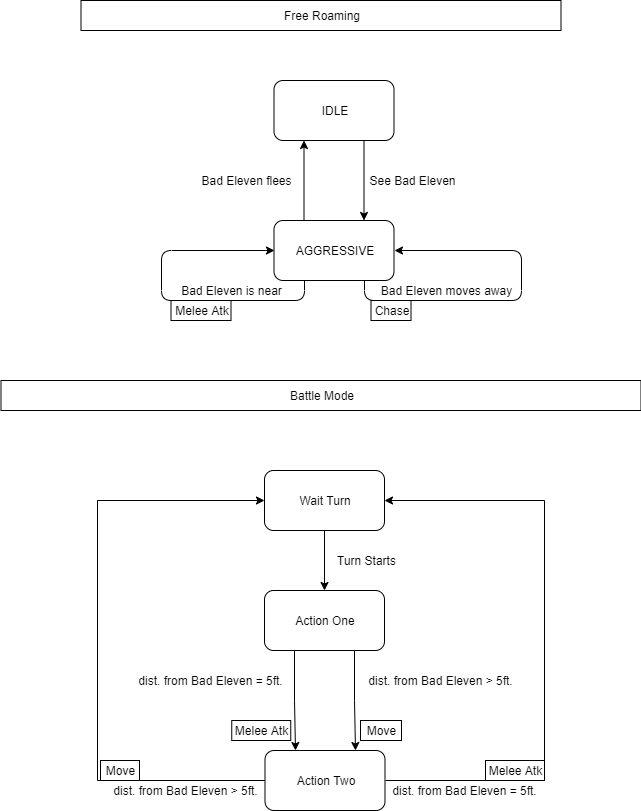

The diagram above was exported from draw.io. Its source (the exported page's mxGraphModel, read from the mxfile embedded in the PNG):
<mxGraphModel dx="780" dy="696" grid="1" gridSize="10" guides="1" tooltips="1" connect="1" arrows="1" fold="1" page="1" pageScale="1" pageWidth="827" pageHeight="1169" math="0" shadow="0">
  <root>
    <mxCell id="0" />
    <mxCell id="1" parent="0" />
    <mxCell id="uVq_kR3ZMAJ6x4FoBAPn-3" style="edgeStyle=orthogonalEdgeStyle;rounded=0;orthogonalLoop=1;jettySize=auto;html=1;exitX=0.75;exitY=1;exitDx=0;exitDy=0;entryX=0.75;entryY=0;entryDx=0;entryDy=0;" parent="1" source="uVq_kR3ZMAJ6x4FoBAPn-1" target="uVq_kR3ZMAJ6x4FoBAPn-2" edge="1">
      <mxGeometry relative="1" as="geometry" />
    </mxCell>
    <mxCell id="uVq_kR3ZMAJ6x4FoBAPn-1" value="IDLE" style="rounded=1;whiteSpace=wrap;html=1;" parent="1" vertex="1">
      <mxGeometry x="351.5" y="120" width="120" height="60" as="geometry" />
    </mxCell>
    <mxCell id="uVq_kR3ZMAJ6x4FoBAPn-4" style="edgeStyle=orthogonalEdgeStyle;rounded=0;orthogonalLoop=1;jettySize=auto;html=1;exitX=0.25;exitY=0;exitDx=0;exitDy=0;entryX=0.25;entryY=1;entryDx=0;entryDy=0;" parent="1" source="uVq_kR3ZMAJ6x4FoBAPn-2" target="uVq_kR3ZMAJ6x4FoBAPn-1" edge="1">
      <mxGeometry relative="1" as="geometry" />
    </mxCell>
    <mxCell id="uVq_kR3ZMAJ6x4FoBAPn-2" value="AGGRESSIVE" style="rounded=1;whiteSpace=wrap;html=1;" parent="1" vertex="1">
      <mxGeometry x="351.5" y="260" width="120" height="60" as="geometry" />
    </mxCell>
    <mxCell id="uVq_kR3ZMAJ6x4FoBAPn-5" value="See Bad Eleven" style="text;html=1;align=center;verticalAlign=middle;resizable=0;points=[];autosize=1;" parent="1" vertex="1">
      <mxGeometry x="439.5" y="210" width="100" height="20" as="geometry" />
    </mxCell>
    <mxCell id="uVq_kR3ZMAJ6x4FoBAPn-6" value="Bad Eleven flees" style="text;html=1;align=center;verticalAlign=middle;resizable=0;points=[];autosize=1;" parent="1" vertex="1">
      <mxGeometry x="268.5" y="210" width="110" height="20" as="geometry" />
    </mxCell>
    <mxCell id="uVq_kR3ZMAJ6x4FoBAPn-8" style="edgeStyle=orthogonalEdgeStyle;orthogonalLoop=1;jettySize=auto;html=1;exitX=0.75;exitY=1;exitDx=0;exitDy=0;entryX=1;entryY=0.5;entryDx=0;entryDy=0;rounded=1;" parent="1" source="uVq_kR3ZMAJ6x4FoBAPn-2" target="uVq_kR3ZMAJ6x4FoBAPn-2" edge="1">
      <mxGeometry relative="1" as="geometry">
        <Array as="points">
          <mxPoint x="441.5" y="340" />
          <mxPoint x="598.5" y="340" />
          <mxPoint x="598.5" y="290" />
        </Array>
      </mxGeometry>
    </mxCell>
    <mxCell id="uVq_kR3ZMAJ6x4FoBAPn-9" value="Bad Eleven moves away" style="text;html=1;align=center;verticalAlign=middle;resizable=0;points=[];autosize=1;" parent="1" vertex="1">
      <mxGeometry x="448.5" y="320" width="150" height="20" as="geometry" />
    </mxCell>
    <mxCell id="uVq_kR3ZMAJ6x4FoBAPn-10" value="Chase" style="rounded=0;whiteSpace=wrap;html=1;" parent="1" vertex="1">
      <mxGeometry x="448.5" y="340" width="40" height="20" as="geometry" />
    </mxCell>
    <mxCell id="uVq_kR3ZMAJ6x4FoBAPn-12" style="edgeStyle=orthogonalEdgeStyle;rounded=1;orthogonalLoop=1;jettySize=auto;html=1;exitX=0.25;exitY=1;exitDx=0;exitDy=0;entryX=0;entryY=0.5;entryDx=0;entryDy=0;" parent="1" source="uVq_kR3ZMAJ6x4FoBAPn-2" target="uVq_kR3ZMAJ6x4FoBAPn-2" edge="1">
      <mxGeometry relative="1" as="geometry">
        <Array as="points">
          <mxPoint x="381.5" y="340" />
          <mxPoint x="238.5" y="340" />
          <mxPoint x="238.5" y="290" />
        </Array>
      </mxGeometry>
    </mxCell>
    <mxCell id="uVq_kR3ZMAJ6x4FoBAPn-13" value="Bad Eleven is near" style="text;html=1;align=center;verticalAlign=middle;resizable=0;points=[];autosize=1;" parent="1" vertex="1">
      <mxGeometry x="248.5" y="320" width="120" height="20" as="geometry" />
    </mxCell>
    <mxCell id="uVq_kR3ZMAJ6x4FoBAPn-14" value="Melee Atk" style="rounded=0;whiteSpace=wrap;html=1;" parent="1" vertex="1">
      <mxGeometry x="248.5" y="340" width="60" height="20" as="geometry" />
    </mxCell>
    <mxCell id="uVq_kR3ZMAJ6x4FoBAPn-15" value="Free Roaming" style="rounded=0;whiteSpace=wrap;html=1;" parent="1" vertex="1">
      <mxGeometry x="158.5" y="40" width="480" height="30" as="geometry" />
    </mxCell>
    <mxCell id="uVq_kR3ZMAJ6x4FoBAPn-16" value="Battle Mode" style="rounded=0;whiteSpace=wrap;html=1;" parent="1" vertex="1">
      <mxGeometry x="78.5" y="420" width="640" height="30" as="geometry" />
    </mxCell>
    <mxCell id="y57a5m0LKOLLkJZ7lrXd-1" style="edgeStyle=orthogonalEdgeStyle;rounded=0;orthogonalLoop=1;jettySize=auto;html=1;exitX=0.75;exitY=1;exitDx=0;exitDy=0;entryX=0.75;entryY=0;entryDx=0;entryDy=0;" edge="1" parent="1" source="uVq_kR3ZMAJ6x4FoBAPn-17" target="uVq_kR3ZMAJ6x4FoBAPn-35">
      <mxGeometry relative="1" as="geometry">
        <Array as="points">
          <mxPoint x="432" y="740" />
        </Array>
      </mxGeometry>
    </mxCell>
    <mxCell id="y57a5m0LKOLLkJZ7lrXd-2" style="edgeStyle=orthogonalEdgeStyle;rounded=0;orthogonalLoop=1;jettySize=auto;html=1;exitX=0.25;exitY=1;exitDx=0;exitDy=0;entryX=0.25;entryY=0;entryDx=0;entryDy=0;" edge="1" parent="1" source="uVq_kR3ZMAJ6x4FoBAPn-17" target="uVq_kR3ZMAJ6x4FoBAPn-35">
      <mxGeometry relative="1" as="geometry">
        <Array as="points">
          <mxPoint x="372" y="740" />
        </Array>
      </mxGeometry>
    </mxCell>
    <mxCell id="uVq_kR3ZMAJ6x4FoBAPn-17" value="Action One" style="rounded=1;whiteSpace=wrap;html=1;" parent="1" vertex="1">
      <mxGeometry x="342" y="630" width="120" height="60" as="geometry" />
    </mxCell>
    <mxCell id="uVq_kR3ZMAJ6x4FoBAPn-19" style="edgeStyle=orthogonalEdgeStyle;rounded=1;orthogonalLoop=1;jettySize=auto;html=1;exitX=0.5;exitY=1;exitDx=0;exitDy=0;entryX=0.5;entryY=0;entryDx=0;entryDy=0;" parent="1" source="uVq_kR3ZMAJ6x4FoBAPn-18" target="uVq_kR3ZMAJ6x4FoBAPn-17" edge="1">
      <mxGeometry relative="1" as="geometry" />
    </mxCell>
    <mxCell id="uVq_kR3ZMAJ6x4FoBAPn-18" value="Wait Turn" style="rounded=1;whiteSpace=wrap;html=1;" parent="1" vertex="1">
      <mxGeometry x="342" y="510" width="120" height="60" as="geometry" />
    </mxCell>
    <mxCell id="uVq_kR3ZMAJ6x4FoBAPn-20" value="Turn Starts" style="text;html=1;align=center;verticalAlign=middle;resizable=0;points=[];autosize=1;" parent="1" vertex="1">
      <mxGeometry x="409" y="590" width="70" height="20" as="geometry" />
    </mxCell>
    <mxCell id="uVq_kR3ZMAJ6x4FoBAPn-29" value="dist. from Bad Eleven = 5ft." style="text;html=1;align=center;verticalAlign=middle;resizable=0;points=[];autosize=1;" parent="1" vertex="1">
      <mxGeometry x="208.25" y="710" width="160" height="20" as="geometry" />
    </mxCell>
    <mxCell id="uVq_kR3ZMAJ6x4FoBAPn-30" value="Melee Atk" style="rounded=0;whiteSpace=wrap;html=1;" parent="1" vertex="1">
      <mxGeometry x="309.25" y="760" width="59" height="20" as="geometry" />
    </mxCell>
    <mxCell id="uVq_kR3ZMAJ6x4FoBAPn-32" value="Move" style="rounded=0;whiteSpace=wrap;html=1;" parent="1" vertex="1">
      <mxGeometry x="178" y="800" width="39" height="20" as="geometry" />
    </mxCell>
    <mxCell id="uVq_kR3ZMAJ6x4FoBAPn-39" style="edgeStyle=orthogonalEdgeStyle;rounded=0;orthogonalLoop=1;jettySize=auto;html=1;exitX=1;exitY=0.5;exitDx=0;exitDy=0;entryX=1;entryY=0.5;entryDx=0;entryDy=0;" parent="1" source="uVq_kR3ZMAJ6x4FoBAPn-35" target="uVq_kR3ZMAJ6x4FoBAPn-18" edge="1">
      <mxGeometry relative="1" as="geometry">
        <Array as="points">
          <mxPoint x="621.5" y="820" />
          <mxPoint x="621.5" y="540" />
        </Array>
      </mxGeometry>
    </mxCell>
    <mxCell id="y57a5m0LKOLLkJZ7lrXd-3" style="edgeStyle=orthogonalEdgeStyle;rounded=0;orthogonalLoop=1;jettySize=auto;html=1;exitX=0;exitY=0.5;exitDx=0;exitDy=0;entryX=0;entryY=0.5;entryDx=0;entryDy=0;" edge="1" parent="1" source="uVq_kR3ZMAJ6x4FoBAPn-35" target="uVq_kR3ZMAJ6x4FoBAPn-18">
      <mxGeometry relative="1" as="geometry">
        <Array as="points">
          <mxPoint x="175.25" y="820" />
          <mxPoint x="175.25" y="540" />
        </Array>
      </mxGeometry>
    </mxCell>
    <mxCell id="uVq_kR3ZMAJ6x4FoBAPn-35" value="Action Two" style="rounded=1;whiteSpace=wrap;html=1;" parent="1" vertex="1">
      <mxGeometry x="342.5" y="790" width="120" height="60" as="geometry" />
    </mxCell>
    <mxCell id="uVq_kR3ZMAJ6x4FoBAPn-37" value="dist. from Bad Eleven &amp;gt; 5ft." style="text;html=1;align=center;verticalAlign=middle;resizable=0;points=[];autosize=1;" parent="1" vertex="1">
      <mxGeometry x="438" y="710" width="160" height="20" as="geometry" />
    </mxCell>
    <mxCell id="uVq_kR3ZMAJ6x4FoBAPn-38" value="Move" style="rounded=0;whiteSpace=wrap;html=1;" parent="1" vertex="1">
      <mxGeometry x="438" y="760" width="41" height="20" as="geometry" />
    </mxCell>
    <mxCell id="uVq_kR3ZMAJ6x4FoBAPn-40" value="dist. from Bad Eleven = 5ft." style="text;html=1;align=center;verticalAlign=middle;resizable=0;points=[];autosize=1;" parent="1" vertex="1">
      <mxGeometry x="462" y="820" width="160" height="20" as="geometry" />
    </mxCell>
    <mxCell id="uVq_kR3ZMAJ6x4FoBAPn-43" value="Melee Atk" style="rounded=0;whiteSpace=wrap;html=1;" parent="1" vertex="1">
      <mxGeometry x="563" y="800" width="59" height="20" as="geometry" />
    </mxCell>
    <mxCell id="uVq_kR3ZMAJ6x4FoBAPn-46" value="dist. from Bad Eleven &amp;gt; 5ft." style="text;html=1;align=center;verticalAlign=middle;resizable=0;points=[];autosize=1;" parent="1" vertex="1">
      <mxGeometry x="182.5" y="820" width="160" height="20" as="geometry" />
    </mxCell>
  </root>
</mxGraphModel>